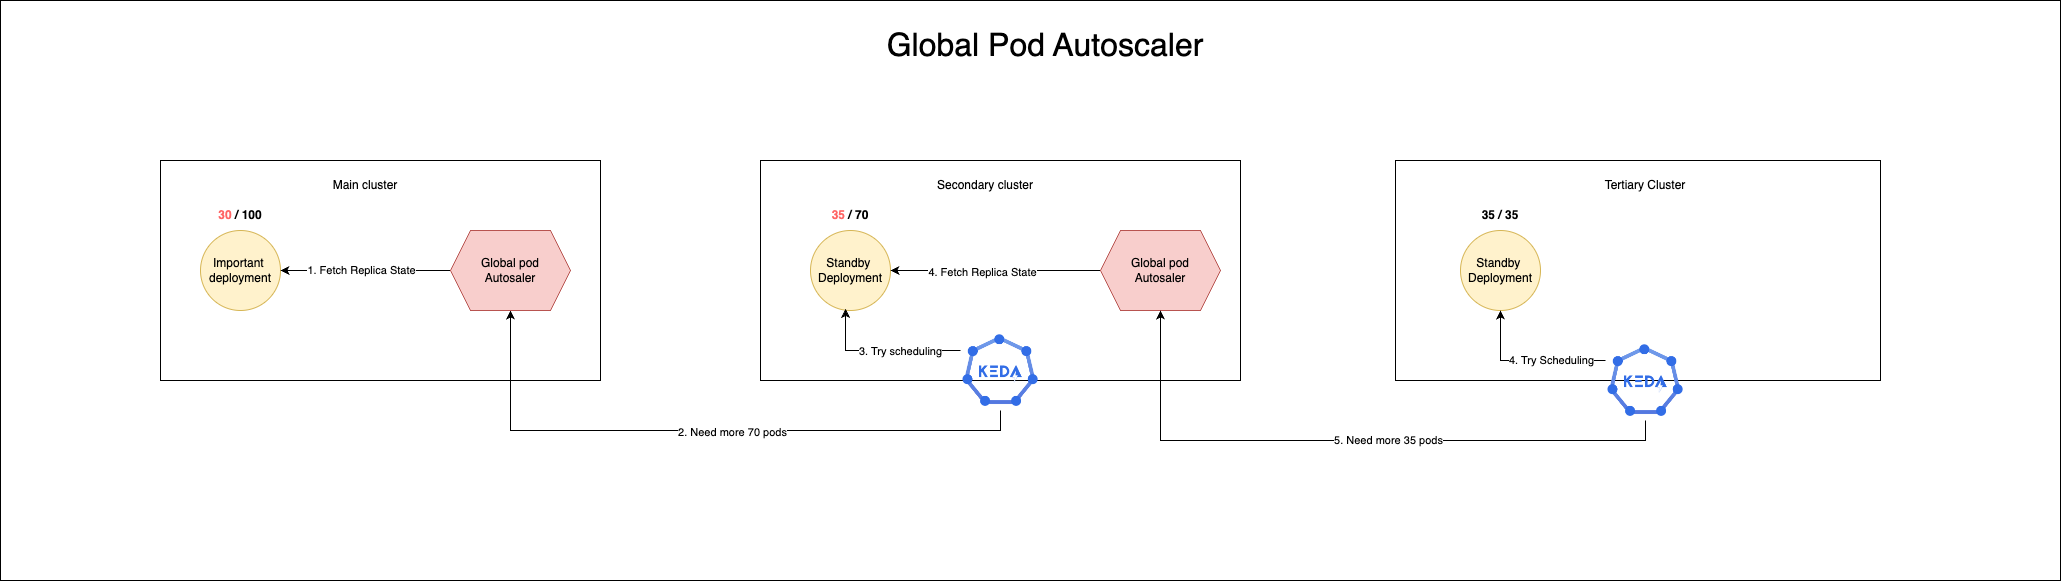

The diagram above was exported from draw.io. Its source (the exported page's mxGraphModel, read from the mxfile embedded in the PNG):
<mxGraphModel dx="3213" dy="950" grid="1" gridSize="10" guides="1" tooltips="1" connect="1" arrows="1" fold="1" page="1" pageScale="1" pageWidth="850" pageHeight="1100" math="0" shadow="0">
  <root>
    <mxCell id="0" />
    <mxCell id="1" parent="0" />
    <mxCell id="V_JWUvDRR_tsWl3h22J2-32" value="" style="rounded=0;whiteSpace=wrap;html=1;" vertex="1" parent="1">
      <mxGeometry x="-120" y="60" width="2060" height="580" as="geometry" />
    </mxCell>
    <mxCell id="qhjuZyrbymtKn2wdhf-E-1" value="" style="rounded=0;whiteSpace=wrap;html=1;" parent="1" vertex="1">
      <mxGeometry x="40" y="220" width="440" height="220" as="geometry" />
    </mxCell>
    <mxCell id="V_JWUvDRR_tsWl3h22J2-1" value="" style="rounded=0;whiteSpace=wrap;html=1;" vertex="1" parent="1">
      <mxGeometry x="640" y="220" width="480" height="220" as="geometry" />
    </mxCell>
    <mxCell id="V_JWUvDRR_tsWl3h22J2-2" value="" style="rounded=0;whiteSpace=wrap;html=1;" vertex="1" parent="1">
      <mxGeometry x="1275" y="220" width="485" height="220" as="geometry" />
    </mxCell>
    <mxCell id="V_JWUvDRR_tsWl3h22J2-3" value="Main cluster" style="text;html=1;strokeColor=none;fillColor=none;align=center;verticalAlign=middle;whiteSpace=wrap;rounded=0;" vertex="1" parent="1">
      <mxGeometry x="180" y="230" width="130" height="30" as="geometry" />
    </mxCell>
    <mxCell id="V_JWUvDRR_tsWl3h22J2-4" value="Secondary cluster" style="text;html=1;strokeColor=none;fillColor=none;align=center;verticalAlign=middle;whiteSpace=wrap;rounded=0;" vertex="1" parent="1">
      <mxGeometry x="800" y="230" width="130" height="30" as="geometry" />
    </mxCell>
    <mxCell id="V_JWUvDRR_tsWl3h22J2-5" value="Tertiary Cluster" style="text;html=1;strokeColor=none;fillColor=none;align=center;verticalAlign=middle;whiteSpace=wrap;rounded=0;" vertex="1" parent="1">
      <mxGeometry x="1460" y="230" width="130" height="30" as="geometry" />
    </mxCell>
    <mxCell id="V_JWUvDRR_tsWl3h22J2-6" value="Important&amp;nbsp;&lt;br&gt;deployment" style="ellipse;whiteSpace=wrap;html=1;aspect=fixed;fillColor=#fff2cc;strokeColor=#d6b656;" vertex="1" parent="1">
      <mxGeometry x="80" y="290" width="80" height="80" as="geometry" />
    </mxCell>
    <mxCell id="V_JWUvDRR_tsWl3h22J2-7" value="Standby&amp;nbsp;&lt;br&gt;Deployment" style="ellipse;whiteSpace=wrap;html=1;aspect=fixed;fillColor=#fff2cc;strokeColor=#d6b656;" vertex="1" parent="1">
      <mxGeometry x="690" y="290" width="80" height="80" as="geometry" />
    </mxCell>
    <mxCell id="V_JWUvDRR_tsWl3h22J2-8" value="Standby&amp;nbsp;&lt;br&gt;Deployment" style="ellipse;whiteSpace=wrap;html=1;aspect=fixed;fillColor=#fff2cc;strokeColor=#d6b656;" vertex="1" parent="1">
      <mxGeometry x="1340" y="290" width="80" height="80" as="geometry" />
    </mxCell>
    <mxCell id="V_JWUvDRR_tsWl3h22J2-19" style="edgeStyle=orthogonalEdgeStyle;rounded=0;orthogonalLoop=1;jettySize=auto;html=1;exitX=0.5;exitY=1;exitDx=0;exitDy=0;entryX=0.5;entryY=1;entryDx=0;entryDy=0;" edge="1" parent="1" source="V_JWUvDRR_tsWl3h22J2-9" target="V_JWUvDRR_tsWl3h22J2-11">
      <mxGeometry relative="1" as="geometry" />
    </mxCell>
    <mxCell id="V_JWUvDRR_tsWl3h22J2-20" value="2. Need more 70 pods" style="edgeLabel;html=1;align=center;verticalAlign=middle;resizable=0;points=[];" vertex="1" connectable="0" parent="V_JWUvDRR_tsWl3h22J2-19">
      <mxGeometry x="-0.0837" y="2" relative="1" as="geometry">
        <mxPoint as="offset" />
      </mxGeometry>
    </mxCell>
    <mxCell id="V_JWUvDRR_tsWl3h22J2-21" style="edgeStyle=orthogonalEdgeStyle;rounded=0;orthogonalLoop=1;jettySize=auto;html=1;exitX=0;exitY=0.25;exitDx=0;exitDy=0;entryX=0.438;entryY=0.98;entryDx=0;entryDy=0;entryPerimeter=0;" edge="1" parent="1" source="V_JWUvDRR_tsWl3h22J2-9" target="V_JWUvDRR_tsWl3h22J2-7">
      <mxGeometry relative="1" as="geometry" />
    </mxCell>
    <mxCell id="V_JWUvDRR_tsWl3h22J2-22" value="3. Try scheduling" style="edgeLabel;html=1;align=center;verticalAlign=middle;resizable=0;points=[];" vertex="1" connectable="0" parent="V_JWUvDRR_tsWl3h22J2-21">
      <mxGeometry x="-0.1341" y="1" relative="1" as="geometry">
        <mxPoint x="8" as="offset" />
      </mxGeometry>
    </mxCell>
    <mxCell id="V_JWUvDRR_tsWl3h22J2-9" value="" style="shape=image;verticalLabelPosition=bottom;labelBackgroundColor=default;verticalAlign=top;aspect=fixed;imageAspect=0;image=https://keda.sh/img/logos/keda-icon-color.png;" vertex="1" parent="1">
      <mxGeometry x="840" y="390" width="80" height="80" as="geometry" />
    </mxCell>
    <mxCell id="V_JWUvDRR_tsWl3h22J2-14" style="edgeStyle=orthogonalEdgeStyle;rounded=0;orthogonalLoop=1;jettySize=auto;html=1;exitX=0;exitY=0.5;exitDx=0;exitDy=0;entryX=1;entryY=0.5;entryDx=0;entryDy=0;" edge="1" parent="1" source="V_JWUvDRR_tsWl3h22J2-11" target="V_JWUvDRR_tsWl3h22J2-6">
      <mxGeometry relative="1" as="geometry" />
    </mxCell>
    <mxCell id="V_JWUvDRR_tsWl3h22J2-15" value="1. Fetch Replica State" style="edgeLabel;html=1;align=center;verticalAlign=middle;resizable=0;points=[];" vertex="1" connectable="0" parent="V_JWUvDRR_tsWl3h22J2-14">
      <mxGeometry x="0.0588" relative="1" as="geometry">
        <mxPoint as="offset" />
      </mxGeometry>
    </mxCell>
    <mxCell id="V_JWUvDRR_tsWl3h22J2-11" value="Global pod &lt;br&gt;Autosaler" style="shape=hexagon;perimeter=hexagonPerimeter2;whiteSpace=wrap;html=1;fixedSize=1;fillColor=#f8cecc;strokeColor=#b85450;" vertex="1" parent="1">
      <mxGeometry x="330" y="290" width="120" height="80" as="geometry" />
    </mxCell>
    <mxCell id="V_JWUvDRR_tsWl3h22J2-24" style="edgeStyle=orthogonalEdgeStyle;rounded=0;orthogonalLoop=1;jettySize=auto;html=1;exitX=0;exitY=0.5;exitDx=0;exitDy=0;entryX=1;entryY=0.5;entryDx=0;entryDy=0;" edge="1" parent="1" source="V_JWUvDRR_tsWl3h22J2-12" target="V_JWUvDRR_tsWl3h22J2-7">
      <mxGeometry relative="1" as="geometry" />
    </mxCell>
    <mxCell id="V_JWUvDRR_tsWl3h22J2-25" value="4. Fetch Replica State" style="edgeLabel;html=1;align=center;verticalAlign=middle;resizable=0;points=[];" vertex="1" connectable="0" parent="V_JWUvDRR_tsWl3h22J2-24">
      <mxGeometry x="0.1257" y="2" relative="1" as="geometry">
        <mxPoint as="offset" />
      </mxGeometry>
    </mxCell>
    <mxCell id="V_JWUvDRR_tsWl3h22J2-12" value="Global pod &lt;br&gt;Autosaler" style="shape=hexagon;perimeter=hexagonPerimeter2;whiteSpace=wrap;html=1;fixedSize=1;fillColor=#f8cecc;strokeColor=#b85450;" vertex="1" parent="1">
      <mxGeometry x="980" y="290" width="120" height="80" as="geometry" />
    </mxCell>
    <mxCell id="V_JWUvDRR_tsWl3h22J2-27" style="edgeStyle=orthogonalEdgeStyle;rounded=0;orthogonalLoop=1;jettySize=auto;html=1;exitX=0.5;exitY=1;exitDx=0;exitDy=0;entryX=0.5;entryY=1;entryDx=0;entryDy=0;" edge="1" parent="1" source="V_JWUvDRR_tsWl3h22J2-13" target="V_JWUvDRR_tsWl3h22J2-12">
      <mxGeometry relative="1" as="geometry" />
    </mxCell>
    <mxCell id="V_JWUvDRR_tsWl3h22J2-28" value="5. Need more 35 pods" style="edgeLabel;html=1;align=center;verticalAlign=middle;resizable=0;points=[];" vertex="1" connectable="0" parent="V_JWUvDRR_tsWl3h22J2-27">
      <mxGeometry x="-0.1256" relative="1" as="geometry">
        <mxPoint as="offset" />
      </mxGeometry>
    </mxCell>
    <mxCell id="V_JWUvDRR_tsWl3h22J2-30" style="edgeStyle=orthogonalEdgeStyle;rounded=0;orthogonalLoop=1;jettySize=auto;html=1;exitX=0;exitY=0.25;exitDx=0;exitDy=0;entryX=0.5;entryY=1;entryDx=0;entryDy=0;" edge="1" parent="1" source="V_JWUvDRR_tsWl3h22J2-13" target="V_JWUvDRR_tsWl3h22J2-8">
      <mxGeometry relative="1" as="geometry" />
    </mxCell>
    <mxCell id="V_JWUvDRR_tsWl3h22J2-31" value="4. Try Scheduling" style="edgeLabel;html=1;align=center;verticalAlign=middle;resizable=0;points=[];" vertex="1" connectable="0" parent="V_JWUvDRR_tsWl3h22J2-30">
      <mxGeometry x="-0.0604" relative="1" as="geometry">
        <mxPoint x="18" as="offset" />
      </mxGeometry>
    </mxCell>
    <mxCell id="V_JWUvDRR_tsWl3h22J2-13" value="" style="shape=image;verticalLabelPosition=bottom;labelBackgroundColor=default;verticalAlign=top;aspect=fixed;imageAspect=0;image=https://keda.sh/img/logos/keda-icon-color.png;" vertex="1" parent="1">
      <mxGeometry x="1485" y="400" width="80" height="80" as="geometry" />
    </mxCell>
    <mxCell id="V_JWUvDRR_tsWl3h22J2-16" value="&lt;b&gt;&lt;font color=&quot;#ff6666&quot;&gt;30&amp;nbsp;&lt;/font&gt;/ 100&lt;/b&gt;" style="text;html=1;strokeColor=none;fillColor=none;align=center;verticalAlign=middle;whiteSpace=wrap;rounded=0;" vertex="1" parent="1">
      <mxGeometry x="90" y="260" width="60" height="30" as="geometry" />
    </mxCell>
    <mxCell id="V_JWUvDRR_tsWl3h22J2-23" value="&lt;b&gt;&lt;font color=&quot;#ff6666&quot;&gt;35&amp;nbsp;&lt;/font&gt;/ 70&lt;/b&gt;" style="text;html=1;strokeColor=none;fillColor=none;align=center;verticalAlign=middle;whiteSpace=wrap;rounded=0;" vertex="1" parent="1">
      <mxGeometry x="700" y="260" width="60" height="30" as="geometry" />
    </mxCell>
    <mxCell id="V_JWUvDRR_tsWl3h22J2-26" value="&lt;b&gt;35&amp;nbsp;/ 35&lt;/b&gt;" style="text;html=1;strokeColor=none;fillColor=none;align=center;verticalAlign=middle;whiteSpace=wrap;rounded=0;" vertex="1" parent="1">
      <mxGeometry x="1350" y="260" width="60" height="30" as="geometry" />
    </mxCell>
    <mxCell id="V_JWUvDRR_tsWl3h22J2-33" value="&lt;font style=&quot;font-size: 32px;&quot;&gt;Global Pod Autoscaler&lt;/font&gt;" style="text;html=1;strokeColor=none;fillColor=none;align=center;verticalAlign=middle;whiteSpace=wrap;rounded=0;" vertex="1" parent="1">
      <mxGeometry x="680" y="90" width="490" height="30" as="geometry" />
    </mxCell>
  </root>
</mxGraphModel>